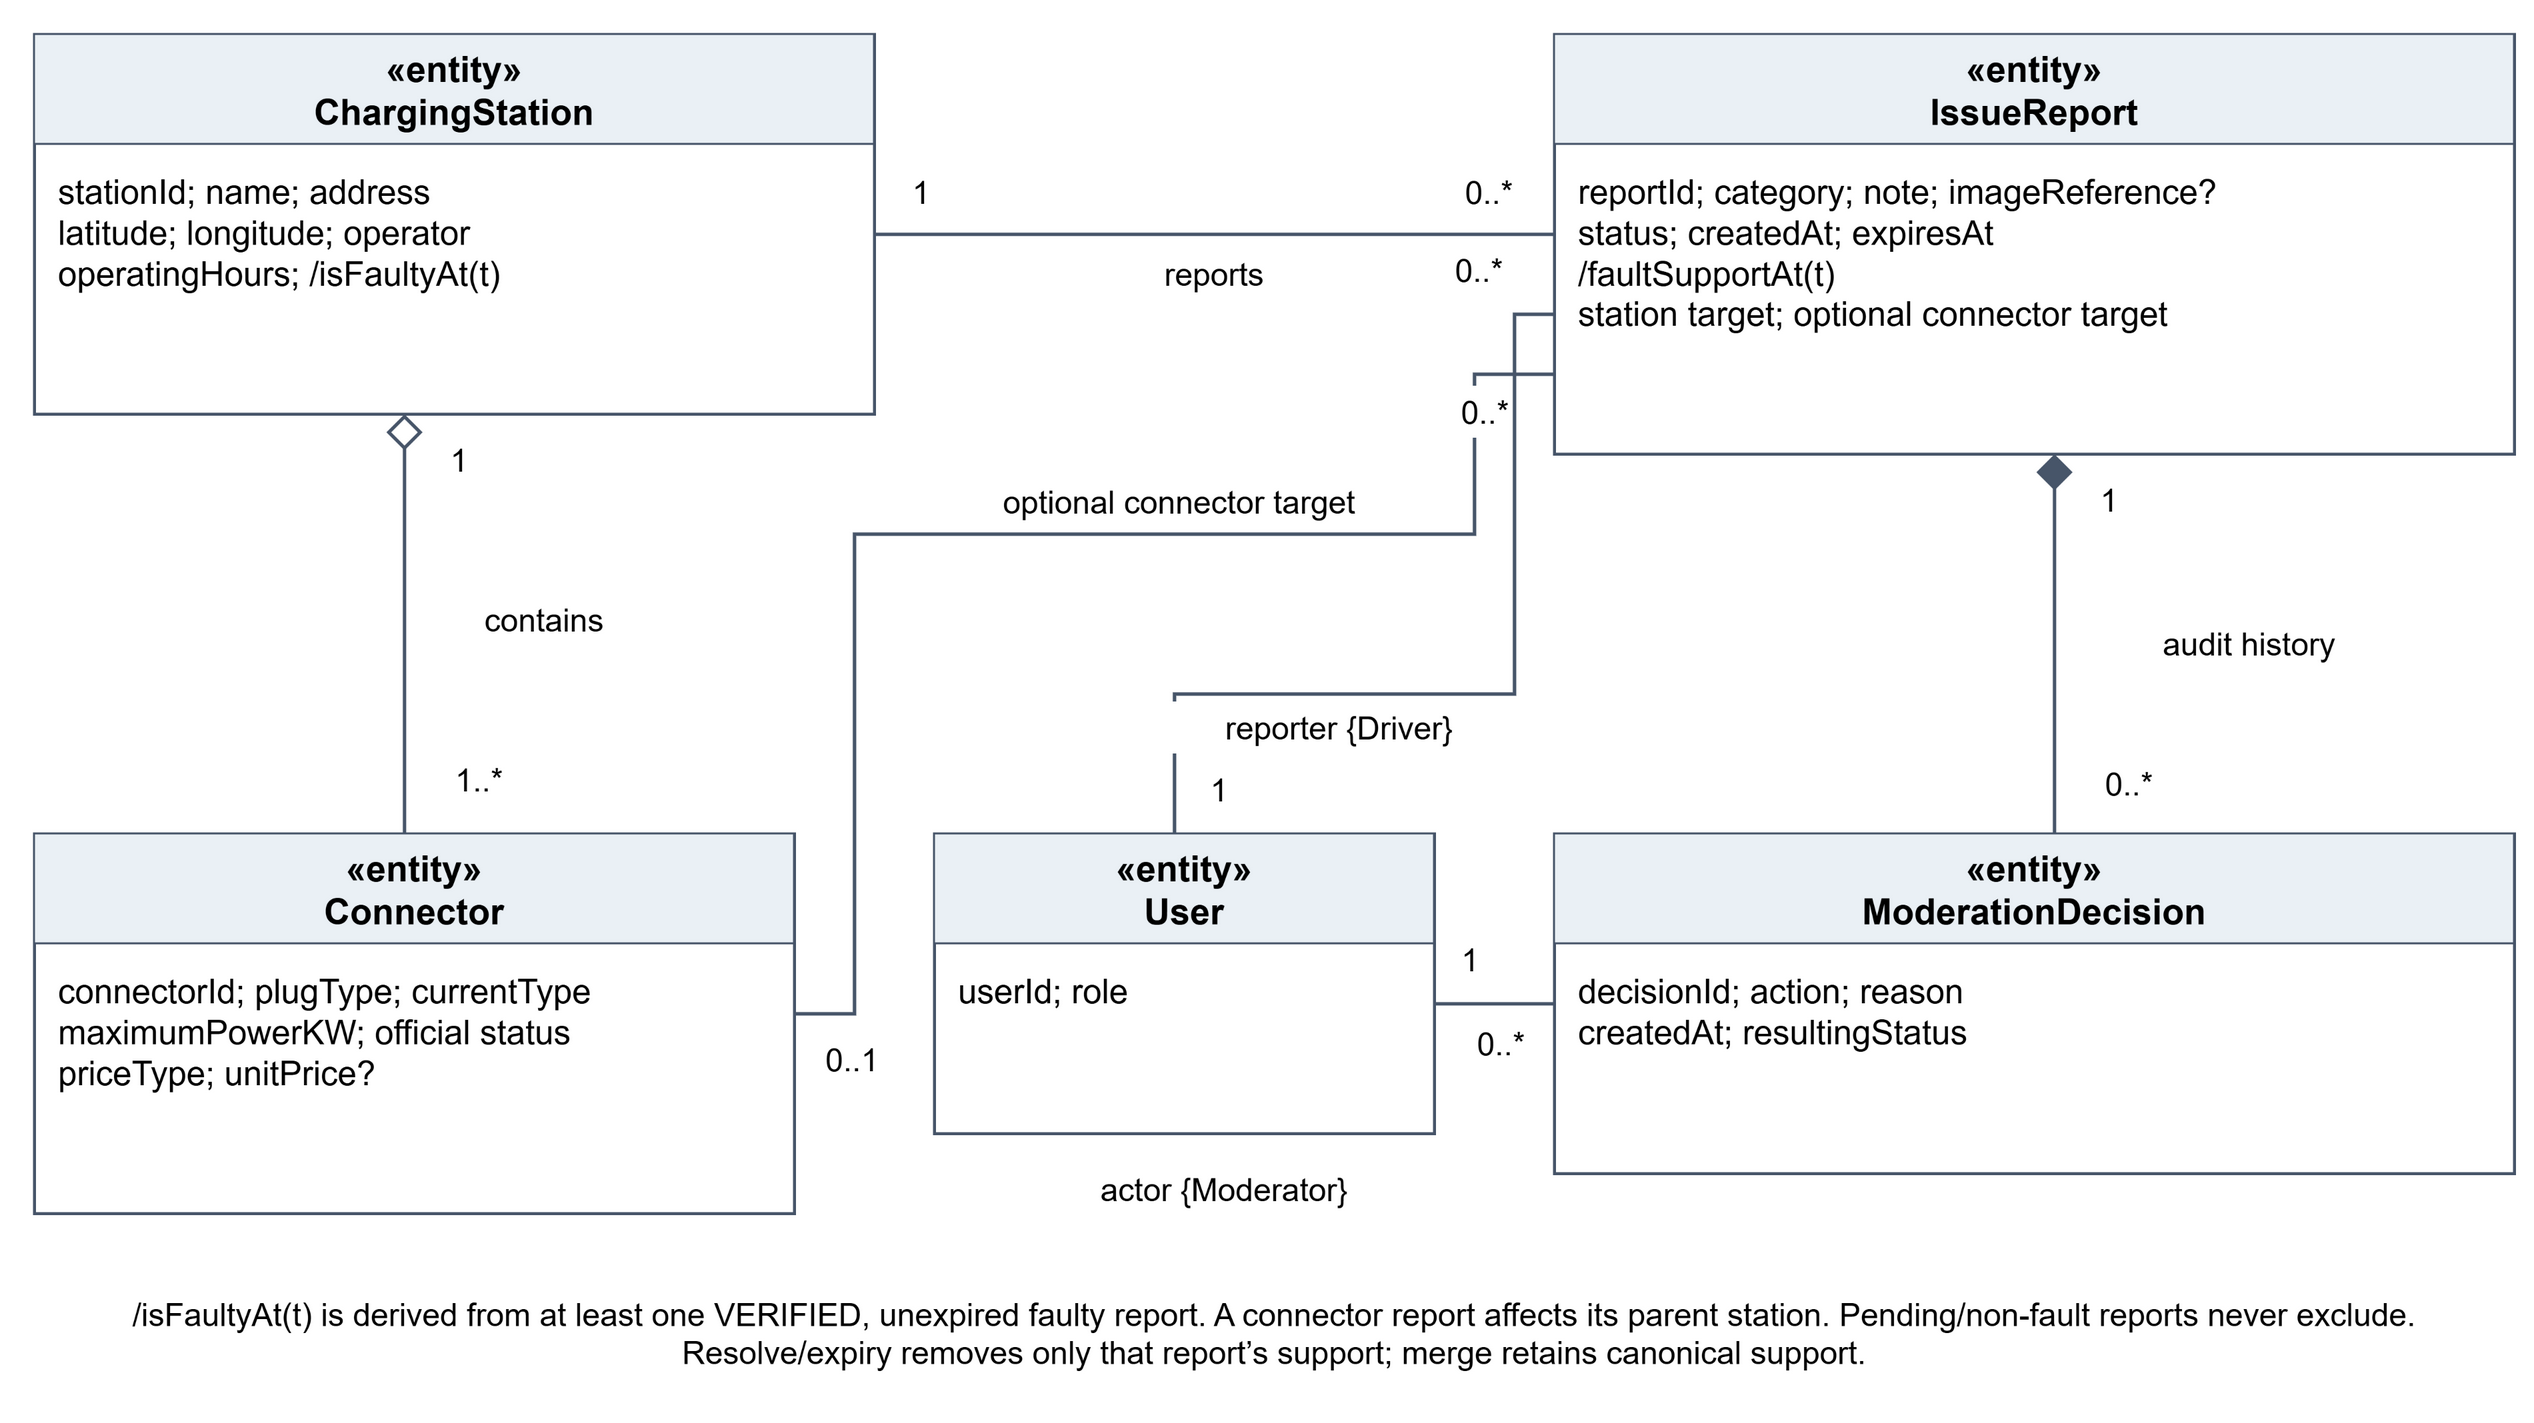

The diagram above was exported from draw.io. Its source (the exported page's mxGraphModel, read from the mxfile embedded in the PNG):
<mxGraphModel page="1" pageWidth="1320" pageHeight="740" background="#FFFFFF">
  <root>
    <mxCell id="0" />
    <mxCell id="1" parent="0" />
    <mxCell id="station" value="" style="rounded=0;fillColor=#FFFFFF;strokeColor=#475569;strokeWidth=1.5;" vertex="1" parent="1">
      <mxGeometry x="40" y="40" width="420" height="190" as="geometry" />
    </mxCell>
    <mxCell id="stationhead" value="«entity»&#10;ChargingStation" style="text;whiteSpace=wrap;align=center;verticalAlign=middle;fontSize=18;fontStyle=1;fillColor=#EAF0F5;strokeColor=#475569;" vertex="1" parent="1">
      <mxGeometry x="40" y="40" width="420" height="55" as="geometry" />
    </mxCell>
    <mxCell id="stationbody" value="stationId; name; address&#10;latitude; longitude; operator&#10;operatingHours; /isFaultyAt(t)" style="text;whiteSpace=wrap;align=left;verticalAlign=top;fontSize=17;fontFamily=Arial;spacing=0;" vertex="1" parent="1">
      <mxGeometry x="52" y="104" width="396" height="120" as="geometry" />
    </mxCell>
    <mxCell id="report" value="" style="rounded=0;fillColor=#FFFFFF;strokeColor=#475569;strokeWidth=1.5;" vertex="1" parent="1">
      <mxGeometry x="800" y="40" width="480" height="210" as="geometry" />
    </mxCell>
    <mxCell id="reporthead" value="«entity»&#10;IssueReport" style="text;whiteSpace=wrap;align=center;verticalAlign=middle;fontSize=18;fontStyle=1;fillColor=#EAF0F5;strokeColor=#475569;" vertex="1" parent="1">
      <mxGeometry x="800" y="40" width="480" height="55" as="geometry" />
    </mxCell>
    <mxCell id="reportbody" value="reportId; category; note; imageReference?&#10;status; createdAt; expiresAt&#10;/faultSupportAt(t)&#10;station target; optional connector target" style="text;whiteSpace=wrap;align=left;verticalAlign=top;fontSize=17;fontFamily=Arial;spacing=0;" vertex="1" parent="1">
      <mxGeometry x="812" y="104" width="456" height="140" as="geometry" />
    </mxCell>
    <mxCell id="connector" value="" style="rounded=0;fillColor=#FFFFFF;strokeColor=#475569;strokeWidth=1.5;" vertex="1" parent="1">
      <mxGeometry x="40" y="440" width="380" height="190" as="geometry" />
    </mxCell>
    <mxCell id="connectorhead" value="«entity»&#10;Connector" style="text;whiteSpace=wrap;align=center;verticalAlign=middle;fontSize=18;fontStyle=1;fillColor=#EAF0F5;strokeColor=#475569;" vertex="1" parent="1">
      <mxGeometry x="40" y="440" width="380" height="55" as="geometry" />
    </mxCell>
    <mxCell id="connectorbody" value="connectorId; plugType; currentType&#10;maximumPowerKW; official status&#10;priceType; unitPrice?" style="text;whiteSpace=wrap;align=left;verticalAlign=top;fontSize=17;fontFamily=Arial;spacing=0;" vertex="1" parent="1">
      <mxGeometry x="52" y="504" width="356" height="120" as="geometry" />
    </mxCell>
    <mxCell id="decision" value="" style="rounded=0;fillColor=#FFFFFF;strokeColor=#475569;strokeWidth=1.5;" vertex="1" parent="1">
      <mxGeometry x="800" y="440" width="480" height="170" as="geometry" />
    </mxCell>
    <mxCell id="decisionhead" value="«entity»&#10;ModerationDecision" style="text;whiteSpace=wrap;align=center;verticalAlign=middle;fontSize=18;fontStyle=1;fillColor=#EAF0F5;strokeColor=#475569;" vertex="1" parent="1">
      <mxGeometry x="800" y="440" width="480" height="55" as="geometry" />
    </mxCell>
    <mxCell id="decisionbody" value="decisionId; action; reason&#10;createdAt; resultingStatus" style="text;whiteSpace=wrap;align=left;verticalAlign=top;fontSize=17;fontFamily=Arial;spacing=0;" vertex="1" parent="1">
      <mxGeometry x="812" y="504" width="456" height="100" as="geometry" />
    </mxCell>
    <mxCell id="user" value="" style="rounded=0;fillColor=#FFFFFF;strokeColor=#475569;strokeWidth=1.5;" vertex="1" parent="1">
      <mxGeometry x="490" y="440" width="250" height="150" as="geometry" />
    </mxCell>
    <mxCell id="userhead" value="«entity»&#10;User" style="text;whiteSpace=wrap;align=center;verticalAlign=middle;fontSize=18;fontStyle=1;fillColor=#EAF0F5;strokeColor=#475569;" vertex="1" parent="1">
      <mxGeometry x="490" y="440" width="250" height="55" as="geometry" />
    </mxCell>
    <mxCell id="userbody" value="userId; role" style="text;whiteSpace=wrap;align=left;verticalAlign=top;fontSize=17;fontFamily=Arial;spacing=0;" vertex="1" parent="1">
      <mxGeometry x="502" y="504" width="226" height="80" as="geometry" />
    </mxCell>
    <mxCell id="inventory" edge="1" parent="1" style="endArrow=none;strokeColor=#475569;strokeWidth=1.7;rounded=0;startArrow=diamond;startFill=0;startSize=14;">
      <mxGeometry relative="1" as="geometry">
        <mxPoint x="225" y="230" as="sourcePoint" />
        <mxPoint x="225" y="440" as="targetPoint" />
      </mxGeometry>
    </mxCell>
    <mxCell id="txt1" value="1" style="text;whiteSpace=wrap;align=center;verticalAlign=middle;fontSize=16;fontFamily=Arial;fillColor=#FFFFFF;strokeColor=none;" vertex="1" parent="1">
      <mxGeometry x="235" y="240" width="35" height="26" as="geometry" />
    </mxCell>
    <mxCell id="txt2" value="1..*" style="text;whiteSpace=wrap;align=center;verticalAlign=middle;fontSize=16;fontFamily=Arial;fillColor=#FFFFFF;strokeColor=none;" vertex="1" parent="1">
      <mxGeometry x="235" y="400" width="55" height="26" as="geometry" />
    </mxCell>
    <mxCell id="txt3" value="contains" style="text;whiteSpace=wrap;align=center;verticalAlign=middle;fontSize=16;fontFamily=Arial;fillColor=#FFFFFF;strokeColor=none;" vertex="1" parent="1">
      <mxGeometry x="240" y="320" width="110" height="26" as="geometry" />
    </mxCell>
    <mxCell id="stationreports" edge="1" parent="1" style="endArrow=none;strokeColor=#475569;strokeWidth=1.7;rounded=0;">
      <mxGeometry relative="1" as="geometry">
        <mxPoint x="460" y="140" as="sourcePoint" />
        <mxPoint x="800" y="140" as="targetPoint" />
      </mxGeometry>
    </mxCell>
    <mxCell id="txt4" value="1" style="text;whiteSpace=wrap;align=center;verticalAlign=middle;fontSize=16;fontFamily=Arial;fillColor=#FFFFFF;strokeColor=none;" vertex="1" parent="1">
      <mxGeometry x="466" y="106" width="35" height="26" as="geometry" />
    </mxCell>
    <mxCell id="txt5" value="0..*" style="text;whiteSpace=wrap;align=center;verticalAlign=middle;fontSize=16;fontFamily=Arial;fillColor=#FFFFFF;strokeColor=none;" vertex="1" parent="1">
      <mxGeometry x="740" y="106" width="55" height="26" as="geometry" />
    </mxCell>
    <mxCell id="txt6" value="reports" style="text;whiteSpace=wrap;align=center;verticalAlign=middle;fontSize=16;fontFamily=Arial;fillColor=#FFFFFF;strokeColor=none;" vertex="1" parent="1">
      <mxGeometry x="550" y="147" width="160" height="26" as="geometry" />
    </mxCell>
    <mxCell id="target" edge="1" parent="1" style="endArrow=none;strokeColor=#475569;strokeWidth=1.7;rounded=0;">
      <mxGeometry relative="1" as="geometry">
        <mxPoint x="420" y="530" as="sourcePoint" />
        <mxPoint x="800" y="210" as="targetPoint" />
        <Array as="points">
          <mxPoint x="450" y="530" />
          <mxPoint x="450" y="290" />
          <mxPoint x="760" y="290" />
          <mxPoint x="760" y="210" />
        </Array>
      </mxGeometry>
    </mxCell>
    <mxCell id="txt7" value="0..1" style="text;whiteSpace=wrap;align=center;verticalAlign=middle;fontSize=16;fontFamily=Arial;fillColor=#FFFFFF;strokeColor=none;" vertex="1" parent="1">
      <mxGeometry x="425" y="540" width="48" height="26" as="geometry" />
    </mxCell>
    <mxCell id="txt8" value="0..*" style="text;whiteSpace=wrap;align=center;verticalAlign=middle;fontSize=16;fontFamily=Arial;fillColor=#FFFFFF;strokeColor=none;" vertex="1" parent="1">
      <mxGeometry x="738" y="216" width="55" height="26" as="geometry" />
    </mxCell>
    <mxCell id="txt9" value="optional connector target" style="text;whiteSpace=wrap;align=center;verticalAlign=middle;fontSize=16;fontFamily=Arial;fillColor=#FFFFFF;strokeColor=none;" vertex="1" parent="1">
      <mxGeometry x="490" y="261" width="245" height="26" as="geometry" />
    </mxCell>
    <mxCell id="audit" edge="1" parent="1" style="endArrow=none;strokeColor=#475569;strokeWidth=1.7;rounded=0;startArrow=diamond;startFill=1;startSize=14;">
      <mxGeometry relative="1" as="geometry">
        <mxPoint x="1050" y="250" as="sourcePoint" />
        <mxPoint x="1050" y="440" as="targetPoint" />
      </mxGeometry>
    </mxCell>
    <mxCell id="txt10" value="1" style="text;whiteSpace=wrap;align=center;verticalAlign=middle;fontSize=16;fontFamily=Arial;fillColor=#FFFFFF;strokeColor=none;" vertex="1" parent="1">
      <mxGeometry x="1060" y="260" width="35" height="26" as="geometry" />
    </mxCell>
    <mxCell id="txt11" value="0..*" style="text;whiteSpace=wrap;align=center;verticalAlign=middle;fontSize=16;fontFamily=Arial;fillColor=#FFFFFF;strokeColor=none;" vertex="1" parent="1">
      <mxGeometry x="1060" y="402" width="55" height="26" as="geometry" />
    </mxCell>
    <mxCell id="txt12" value="audit history" style="text;whiteSpace=wrap;align=center;verticalAlign=middle;fontSize=16;fontFamily=Arial;fillColor=#FFFFFF;strokeColor=none;" vertex="1" parent="1">
      <mxGeometry x="1060" y="332" width="175" height="26" as="geometry" />
    </mxCell>
    <mxCell id="reporter" edge="1" parent="1" style="endArrow=none;strokeColor=#475569;strokeWidth=1.7;rounded=0;">
      <mxGeometry relative="1" as="geometry">
        <mxPoint x="610" y="440" as="sourcePoint" />
        <mxPoint x="800" y="180" as="targetPoint" />
        <Array as="points">
          <mxPoint x="610" y="370" />
          <mxPoint x="780" y="370" />
          <mxPoint x="780" y="180" />
        </Array>
      </mxGeometry>
    </mxCell>
    <mxCell id="txt13" value="1" style="text;whiteSpace=wrap;align=center;verticalAlign=middle;fontSize=16;fontFamily=Arial;fillColor=#FFFFFF;strokeColor=none;" vertex="1" parent="1">
      <mxGeometry x="615" y="405" width="35" height="26" as="geometry" />
    </mxCell>
    <mxCell id="txt14" value="0..*" style="text;whiteSpace=wrap;align=center;verticalAlign=middle;fontSize=16;fontFamily=Arial;fillColor=#FFFFFF;strokeColor=none;" vertex="1" parent="1">
      <mxGeometry x="735" y="145" width="55" height="26" as="geometry" />
    </mxCell>
    <mxCell id="txt15" value="reporter {Driver}" style="text;whiteSpace=wrap;align=center;verticalAlign=middle;fontSize=16;fontFamily=Arial;fillColor=#FFFFFF;strokeColor=none;" vertex="1" parent="1">
      <mxGeometry x="605" y="374" width="175" height="26" as="geometry" />
    </mxCell>
    <mxCell id="moderator" edge="1" parent="1" style="endArrow=none;strokeColor=#475569;strokeWidth=1.7;rounded=0;">
      <mxGeometry relative="1" as="geometry">
        <mxPoint x="740" y="525" as="sourcePoint" />
        <mxPoint x="800" y="525" as="targetPoint" />
      </mxGeometry>
    </mxCell>
    <mxCell id="txt16" value="1" style="text;whiteSpace=wrap;align=center;verticalAlign=middle;fontSize=16;fontFamily=Arial;fillColor=#FFFFFF;strokeColor=none;" vertex="1" parent="1">
      <mxGeometry x="743" y="490" width="30" height="26" as="geometry" />
    </mxCell>
    <mxCell id="txt17" value="0..*" style="text;whiteSpace=wrap;align=center;verticalAlign=middle;fontSize=16;fontFamily=Arial;fillColor=#FFFFFF;strokeColor=none;" vertex="1" parent="1">
      <mxGeometry x="752" y="532" width="43" height="26" as="geometry" />
    </mxCell>
    <mxCell id="txt18" value="actor {Moderator}" style="text;whiteSpace=wrap;align=center;verticalAlign=middle;fontSize=16;fontFamily=Arial;fillColor=#FFFFFF;strokeColor=none;" vertex="1" parent="1">
      <mxGeometry x="515" y="600" width="240" height="35" as="geometry" />
    </mxCell>
    <mxCell id="txt19" value="/isFaultyAt(t) is derived from at least one VERIFIED, unexpired faulty report. A connector report affects its parent station. Pending/non-fault reports never exclude. Resolve/expiry removes only that report’s support; merge retains canonical support." style="text;whiteSpace=wrap;align=center;verticalAlign=middle;fontSize=16;fontFamily=Arial;fillColor=#FFFFFF;strokeColor=none;" vertex="1" parent="1">
      <mxGeometry x="40" y="655" width="1240" height="70" as="geometry" />
    </mxCell>
  </root>
</mxGraphModel>